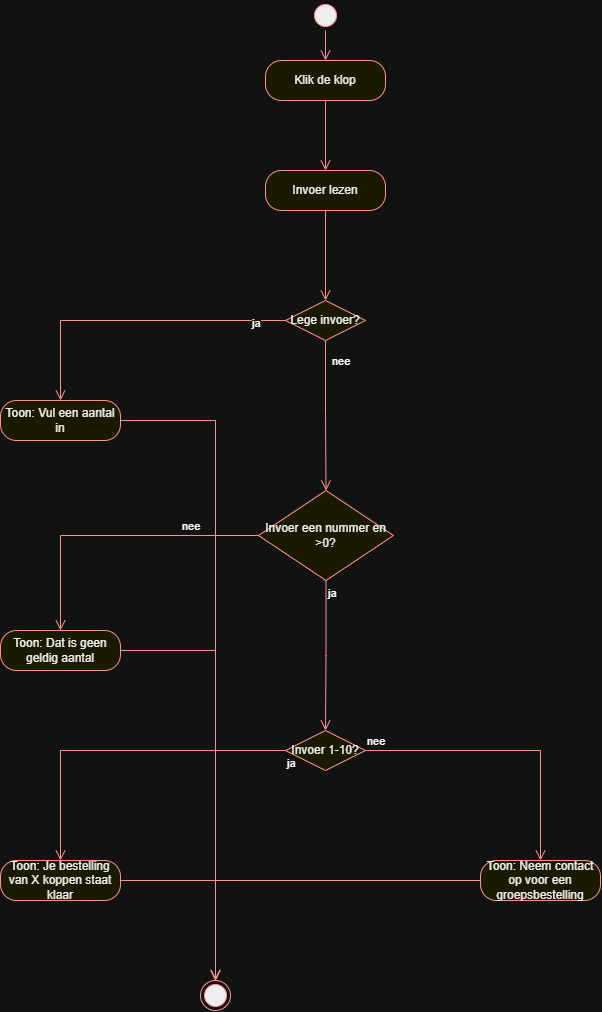

The diagram above was exported from draw.io. Its source (the exported page's mxGraphModel, read from the mxfile embedded in the PNG):
<mxGraphModel dx="2054" dy="1103" grid="1" gridSize="10" guides="1" tooltips="1" connect="1" arrows="1" fold="1" page="1" pageScale="1" pageWidth="850" pageHeight="1100" math="0" shadow="0">
  <root>
    <mxCell id="0" />
    <mxCell id="1" parent="0" />
    <mxCell id="xaUK51zjDf_CC6BVN81n-4" parent="1" style="ellipse;html=1;shape=startState;fillColor=#000000;strokeColor=#ff0000;" value="" vertex="1">
      <mxGeometry height="30" width="30" x="410" y="10" as="geometry" />
    </mxCell>
    <mxCell id="xaUK51zjDf_CC6BVN81n-5" edge="1" parent="1" source="xaUK51zjDf_CC6BVN81n-4" style="edgeStyle=orthogonalEdgeStyle;html=1;verticalAlign=bottom;endArrow=open;endSize=8;strokeColor=#ff0000;rounded=0;entryX=0.5;entryY=0;entryDx=0;entryDy=0;" target="xaUK51zjDf_CC6BVN81n-28" value="">
      <mxGeometry relative="1" as="geometry">
        <mxPoint x="425" y="180" as="targetPoint" />
      </mxGeometry>
    </mxCell>
    <mxCell id="xaUK51zjDf_CC6BVN81n-6" parent="1" style="rounded=1;whiteSpace=wrap;html=1;arcSize=40;fontColor=#000000;fillColor=#ffffc0;strokeColor=#ff0000;" value="Invoer lezen" vertex="1">
      <mxGeometry height="40" width="120" x="365" y="180" as="geometry" />
    </mxCell>
    <mxCell id="xaUK51zjDf_CC6BVN81n-7" edge="1" parent="1" source="xaUK51zjDf_CC6BVN81n-6" style="edgeStyle=orthogonalEdgeStyle;html=1;verticalAlign=bottom;endArrow=open;endSize=8;strokeColor=#ff0000;rounded=0;entryX=0.5;entryY=0;entryDx=0;entryDy=0;" target="xaUK51zjDf_CC6BVN81n-8" value="">
      <mxGeometry relative="1" as="geometry">
        <mxPoint x="425" y="380" as="targetPoint" />
      </mxGeometry>
    </mxCell>
    <mxCell id="xaUK51zjDf_CC6BVN81n-8" parent="1" style="rhombus;whiteSpace=wrap;html=1;fontColor=#000000;fillColor=#ffffc0;strokeColor=#ff0000;" value="Lege invoer?" vertex="1">
      <mxGeometry height="40" width="80" x="385" y="310" as="geometry" />
    </mxCell>
    <mxCell id="xaUK51zjDf_CC6BVN81n-9" edge="1" parent="1" source="xaUK51zjDf_CC6BVN81n-8" style="edgeStyle=orthogonalEdgeStyle;html=1;align=left;verticalAlign=bottom;endArrow=open;endSize=8;strokeColor=#ff0000;rounded=0;entryX=0.5;entryY=0;entryDx=0;entryDy=0;" target="xaUK51zjDf_CC6BVN81n-15" value="nee">
      <mxGeometry relative="1" x="-0.6013" y="5" as="geometry">
        <mxPoint as="offset" />
        <mxPoint x="520" y="530" as="targetPoint" />
      </mxGeometry>
    </mxCell>
    <mxCell id="xaUK51zjDf_CC6BVN81n-10" edge="1" parent="1" source="xaUK51zjDf_CC6BVN81n-8" style="edgeStyle=orthogonalEdgeStyle;html=1;align=left;verticalAlign=top;endArrow=open;endSize=8;strokeColor=#ff0000;rounded=0;entryX=0.5;entryY=0;entryDx=0;entryDy=0;" target="xaUK51zjDf_CC6BVN81n-11" value="ja">
      <mxGeometry relative="1" x="-0.7705" y="-10" as="geometry">
        <mxPoint as="offset" />
        <mxPoint x="380" y="610" as="targetPoint" />
      </mxGeometry>
    </mxCell>
    <mxCell id="xaUK51zjDf_CC6BVN81n-11" parent="1" style="rounded=1;whiteSpace=wrap;html=1;arcSize=40;fontColor=#000000;fillColor=#ffffc0;strokeColor=#ff0000;" value="Toon: Vul een aantal in" vertex="1">
      <mxGeometry height="40" width="120" x="100" y="410" as="geometry" />
    </mxCell>
    <mxCell id="xaUK51zjDf_CC6BVN81n-12" edge="1" parent="1" source="xaUK51zjDf_CC6BVN81n-11" style="edgeStyle=orthogonalEdgeStyle;html=1;verticalAlign=bottom;endArrow=open;endSize=8;strokeColor=#ff0000;rounded=0;entryX=0.5;entryY=0;entryDx=0;entryDy=0;" target="xaUK51zjDf_CC6BVN81n-20" value="">
      <mxGeometry relative="1" as="geometry">
        <mxPoint x="445" y="770" as="targetPoint" />
      </mxGeometry>
    </mxCell>
    <mxCell id="xaUK51zjDf_CC6BVN81n-15" parent="1" style="rhombus;whiteSpace=wrap;html=1;fontColor=#000000;fillColor=#ffffc0;strokeColor=#ff0000;" value="Invoer een nummer en &amp;gt;0?" vertex="1">
      <mxGeometry height="90" width="135" x="358" y="500" as="geometry" />
    </mxCell>
    <mxCell id="xaUK51zjDf_CC6BVN81n-16" edge="1" parent="1" source="xaUK51zjDf_CC6BVN81n-15" style="edgeStyle=orthogonalEdgeStyle;html=1;align=left;verticalAlign=bottom;endArrow=open;endSize=8;strokeColor=#ff0000;rounded=0;entryX=0.5;entryY=0;entryDx=0;entryDy=0;" target="xaUK51zjDf_CC6BVN81n-18" value="nee">
      <mxGeometry relative="1" x="-0.4676" as="geometry">
        <mxPoint as="offset" />
        <mxPoint x="520" y="530" as="targetPoint" />
      </mxGeometry>
    </mxCell>
    <mxCell id="xaUK51zjDf_CC6BVN81n-17" edge="1" parent="1" source="xaUK51zjDf_CC6BVN81n-15" style="edgeStyle=orthogonalEdgeStyle;html=1;align=left;verticalAlign=top;endArrow=open;endSize=8;strokeColor=#ff0000;rounded=0;entryX=0.5;entryY=0;entryDx=0;entryDy=0;" target="xaUK51zjDf_CC6BVN81n-21" value="ja">
      <mxGeometry relative="1" x="-1" as="geometry">
        <mxPoint x="425" y="740" as="targetPoint" />
      </mxGeometry>
    </mxCell>
    <mxCell id="xaUK51zjDf_CC6BVN81n-18" parent="1" style="rounded=1;whiteSpace=wrap;html=1;arcSize=40;fontColor=#000000;fillColor=#ffffc0;strokeColor=#ff0000;" value="Toon: Dat is geen geldig aantal" vertex="1">
      <mxGeometry height="40" width="120" x="100" y="640" as="geometry" />
    </mxCell>
    <mxCell id="xaUK51zjDf_CC6BVN81n-19" edge="1" parent="1" source="xaUK51zjDf_CC6BVN81n-18" style="edgeStyle=orthogonalEdgeStyle;html=1;verticalAlign=bottom;endArrow=open;endSize=8;strokeColor=#ff0000;rounded=0;entryX=0.5;entryY=0;entryDx=0;entryDy=0;" target="xaUK51zjDf_CC6BVN81n-20" value="">
      <mxGeometry relative="1" as="geometry">
        <mxPoint x="260" y="640" as="targetPoint" />
      </mxGeometry>
    </mxCell>
    <mxCell id="xaUK51zjDf_CC6BVN81n-20" parent="1" style="ellipse;html=1;shape=endState;fillColor=#000000;strokeColor=#ff0000;" value="" vertex="1">
      <mxGeometry height="30" width="30" x="300" y="990" as="geometry" />
    </mxCell>
    <mxCell id="xaUK51zjDf_CC6BVN81n-21" parent="1" style="rhombus;whiteSpace=wrap;html=1;fontColor=#000000;fillColor=#ffffc0;strokeColor=#ff0000;" value="Invoer 1-10?" vertex="1">
      <mxGeometry height="40" width="80" x="385" y="740" as="geometry" />
    </mxCell>
    <mxCell id="xaUK51zjDf_CC6BVN81n-22" edge="1" parent="1" source="xaUK51zjDf_CC6BVN81n-21" style="edgeStyle=orthogonalEdgeStyle;html=1;align=left;verticalAlign=bottom;endArrow=open;endSize=8;strokeColor=#ff0000;rounded=0;entryX=0.5;entryY=0;entryDx=0;entryDy=0;" target="xaUK51zjDf_CC6BVN81n-26" value="nee">
      <mxGeometry relative="1" x="-1" as="geometry">
        <mxPoint x="470" y="840" as="targetPoint" />
      </mxGeometry>
    </mxCell>
    <mxCell id="xaUK51zjDf_CC6BVN81n-23" edge="1" parent="1" source="xaUK51zjDf_CC6BVN81n-21" style="edgeStyle=orthogonalEdgeStyle;html=1;align=left;verticalAlign=top;endArrow=open;endSize=8;strokeColor=#ff0000;rounded=0;entryX=0.5;entryY=0;entryDx=0;entryDy=0;" target="xaUK51zjDf_CC6BVN81n-24" value="ja">
      <mxGeometry relative="1" x="-1" as="geometry">
        <mxPoint x="330" y="920" as="targetPoint" />
      </mxGeometry>
    </mxCell>
    <mxCell id="xaUK51zjDf_CC6BVN81n-24" parent="1" style="rounded=1;whiteSpace=wrap;html=1;arcSize=40;fontColor=#000000;fillColor=#ffffc0;strokeColor=#ff0000;" value="Toon: Je bestelling van X koppen staat klaar" vertex="1">
      <mxGeometry height="40" width="120" x="100" y="870" as="geometry" />
    </mxCell>
    <mxCell id="xaUK51zjDf_CC6BVN81n-25" edge="1" parent="1" source="xaUK51zjDf_CC6BVN81n-24" style="edgeStyle=orthogonalEdgeStyle;html=1;verticalAlign=bottom;endArrow=open;endSize=8;strokeColor=#ff0000;rounded=0;entryX=0.5;entryY=0;entryDx=0;entryDy=0;" target="xaUK51zjDf_CC6BVN81n-20" value="">
      <mxGeometry relative="1" as="geometry">
        <mxPoint x="160" y="895" as="targetPoint" />
      </mxGeometry>
    </mxCell>
    <mxCell id="xaUK51zjDf_CC6BVN81n-26" parent="1" style="rounded=1;whiteSpace=wrap;html=1;arcSize=40;fontColor=#000000;fillColor=#ffffc0;strokeColor=#ff0000;" value="Toon: Neem contact op voor een groepsbestelling" vertex="1">
      <mxGeometry height="40" width="120" x="580" y="870" as="geometry" />
    </mxCell>
    <mxCell id="xaUK51zjDf_CC6BVN81n-27" edge="1" parent="1" source="xaUK51zjDf_CC6BVN81n-26" style="edgeStyle=orthogonalEdgeStyle;html=1;verticalAlign=bottom;endArrow=open;endSize=8;strokeColor=#ff0000;rounded=0;entryX=0.5;entryY=0;entryDx=0;entryDy=0;" target="xaUK51zjDf_CC6BVN81n-20" value="">
      <mxGeometry relative="1" as="geometry">
        <mxPoint x="650" y="870" as="targetPoint" />
      </mxGeometry>
    </mxCell>
    <mxCell id="xaUK51zjDf_CC6BVN81n-28" parent="1" style="rounded=1;whiteSpace=wrap;html=1;arcSize=40;fontColor=#000000;fillColor=#ffffc0;strokeColor=#ff0000;" value="Klik de klop" vertex="1">
      <mxGeometry height="40" width="120" x="365" y="70" as="geometry" />
    </mxCell>
    <mxCell id="xaUK51zjDf_CC6BVN81n-29" edge="1" parent="1" source="xaUK51zjDf_CC6BVN81n-28" style="edgeStyle=orthogonalEdgeStyle;html=1;verticalAlign=bottom;endArrow=open;endSize=8;strokeColor=#ff0000;rounded=0;entryX=0.5;entryY=0;entryDx=0;entryDy=0;" target="xaUK51zjDf_CC6BVN81n-6" value="">
      <mxGeometry relative="1" as="geometry">
        <mxPoint x="650" y="190" as="targetPoint" />
      </mxGeometry>
    </mxCell>
  </root>
</mxGraphModel>